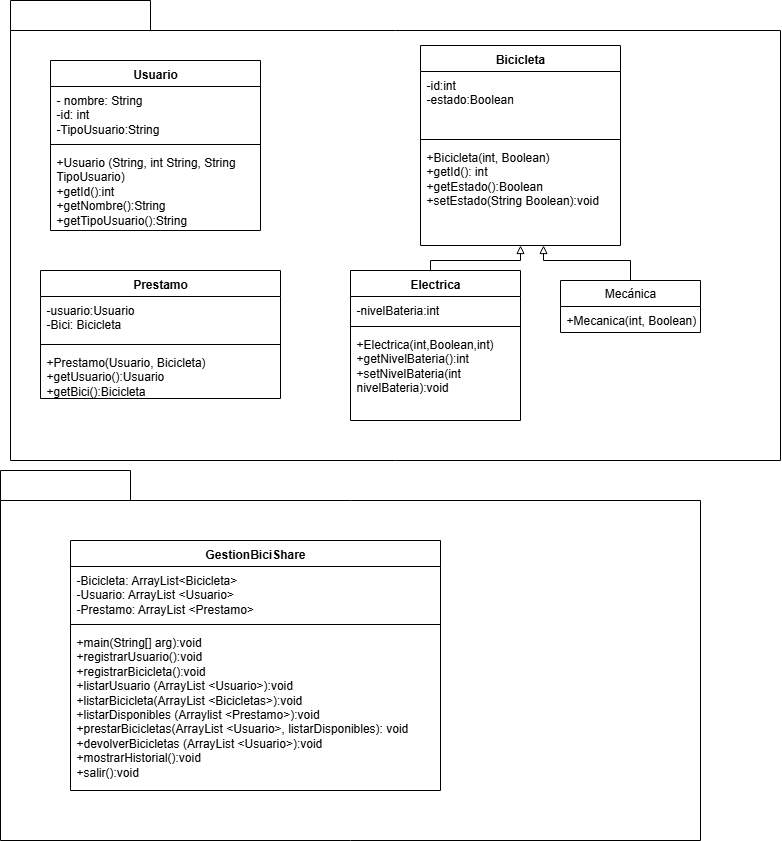

The diagram above was exported from draw.io. Its source (the exported page's mxGraphModel, read from the mxfile embedded in the PNG):
<mxGraphModel dx="817" dy="1561" grid="1" gridSize="10" guides="1" tooltips="1" connect="1" arrows="1" fold="1" page="1" pageScale="1" pageWidth="827" pageHeight="1169" math="0" shadow="0">
  <root>
    <mxCell id="0" />
    <mxCell id="1" parent="0" />
    <mxCell id="6UZpqu-EO7f8A1a7FrP_-45" value="" style="shape=folder;fontStyle=1;spacingTop=10;tabWidth=140;tabHeight=30;tabPosition=left;html=1;whiteSpace=wrap;" parent="1" vertex="1">
      <mxGeometry x="20" y="-10" width="770" height="460" as="geometry" />
    </mxCell>
    <mxCell id="6UZpqu-EO7f8A1a7FrP_-2" value="Usuario" style="swimlane;fontStyle=1;align=center;verticalAlign=top;childLayout=stackLayout;horizontal=1;startSize=26;horizontalStack=0;resizeParent=1;resizeParentMax=0;resizeLast=0;collapsible=1;marginBottom=0;whiteSpace=wrap;html=1;" parent="1" vertex="1">
      <mxGeometry x="60" y="50" width="210" height="170" as="geometry" />
    </mxCell>
    <mxCell id="6UZpqu-EO7f8A1a7FrP_-3" value="- nombre: String&lt;div&gt;-id: int&amp;nbsp;&lt;/div&gt;&lt;div&gt;-TipoUsuario:String&lt;/div&gt;" style="text;strokeColor=none;fillColor=none;align=left;verticalAlign=top;spacingLeft=4;spacingRight=4;overflow=hidden;rotatable=0;points=[[0,0.5],[1,0.5]];portConstraint=eastwest;whiteSpace=wrap;html=1;" parent="6UZpqu-EO7f8A1a7FrP_-2" vertex="1">
      <mxGeometry y="26" width="210" height="54" as="geometry" />
    </mxCell>
    <mxCell id="6UZpqu-EO7f8A1a7FrP_-4" value="" style="line;strokeWidth=1;fillColor=none;align=left;verticalAlign=middle;spacingTop=-1;spacingLeft=3;spacingRight=3;rotatable=0;labelPosition=right;points=[];portConstraint=eastwest;strokeColor=inherit;" parent="6UZpqu-EO7f8A1a7FrP_-2" vertex="1">
      <mxGeometry y="80" width="210" height="8" as="geometry" />
    </mxCell>
    <mxCell id="6UZpqu-EO7f8A1a7FrP_-5" value="+Usuario (String, int String, String TipoUsuario)&lt;div&gt;+getId():int&lt;/div&gt;&lt;div&gt;+getNombre():String&lt;/div&gt;&lt;div&gt;+getTipoUsuario():String&lt;/div&gt;&lt;div&gt;&lt;br&gt;&lt;/div&gt;" style="text;strokeColor=none;fillColor=none;align=left;verticalAlign=top;spacingLeft=4;spacingRight=4;overflow=hidden;rotatable=0;points=[[0,0.5],[1,0.5]];portConstraint=eastwest;whiteSpace=wrap;html=1;" parent="6UZpqu-EO7f8A1a7FrP_-2" vertex="1">
      <mxGeometry y="88" width="210" height="82" as="geometry" />
    </mxCell>
    <mxCell id="6UZpqu-EO7f8A1a7FrP_-22" value="Bicicleta" style="swimlane;fontStyle=1;align=center;verticalAlign=top;childLayout=stackLayout;horizontal=1;startSize=26;horizontalStack=0;resizeParent=1;resizeParentMax=0;resizeLast=0;collapsible=1;marginBottom=0;whiteSpace=wrap;html=1;" parent="1" vertex="1">
      <mxGeometry x="430" y="35" width="200" height="200" as="geometry" />
    </mxCell>
    <mxCell id="6UZpqu-EO7f8A1a7FrP_-23" value="-id:int&lt;div&gt;-estado:Boolean&lt;br&gt;&lt;div&gt;&lt;br&gt;&lt;/div&gt;&lt;/div&gt;" style="text;strokeColor=none;fillColor=none;align=left;verticalAlign=top;spacingLeft=4;spacingRight=4;overflow=hidden;rotatable=0;points=[[0,0.5],[1,0.5]];portConstraint=eastwest;whiteSpace=wrap;html=1;" parent="6UZpqu-EO7f8A1a7FrP_-22" vertex="1">
      <mxGeometry y="26" width="200" height="64" as="geometry" />
    </mxCell>
    <mxCell id="6UZpqu-EO7f8A1a7FrP_-24" value="" style="line;strokeWidth=1;fillColor=none;align=left;verticalAlign=middle;spacingTop=-1;spacingLeft=3;spacingRight=3;rotatable=0;labelPosition=right;points=[];portConstraint=eastwest;strokeColor=inherit;" parent="6UZpqu-EO7f8A1a7FrP_-22" vertex="1">
      <mxGeometry y="90" width="200" height="8" as="geometry" />
    </mxCell>
    <mxCell id="6UZpqu-EO7f8A1a7FrP_-25" value="+Bicicleta(int, Boolean)&lt;div&gt;+getId(): int&lt;/div&gt;&lt;div&gt;+getEstado():Boolean&lt;/div&gt;&lt;div&gt;+setEstado(String Boolean):void&amp;nbsp;&lt;/div&gt;&lt;div&gt;&lt;br&gt;&lt;/div&gt;" style="text;strokeColor=none;fillColor=none;align=left;verticalAlign=top;spacingLeft=4;spacingRight=4;overflow=hidden;rotatable=0;points=[[0,0.5],[1,0.5]];portConstraint=eastwest;whiteSpace=wrap;html=1;" parent="6UZpqu-EO7f8A1a7FrP_-22" vertex="1">
      <mxGeometry y="98" width="200" height="102" as="geometry" />
    </mxCell>
    <mxCell id="6UZpqu-EO7f8A1a7FrP_-34" style="edgeStyle=orthogonalEdgeStyle;rounded=0;orthogonalLoop=1;jettySize=auto;html=1;exitX=0.5;exitY=0;exitDx=0;exitDy=0;endArrow=block;endFill=0;" parent="1" source="6UZpqu-EO7f8A1a7FrP_-26" target="6UZpqu-EO7f8A1a7FrP_-25" edge="1">
      <mxGeometry relative="1" as="geometry">
        <Array as="points">
          <mxPoint x="440" y="260" />
          <mxPoint x="440" y="250" />
          <mxPoint x="530" y="250" />
        </Array>
      </mxGeometry>
    </mxCell>
    <mxCell id="6UZpqu-EO7f8A1a7FrP_-26" value="Electrica" style="swimlane;fontStyle=1;align=center;verticalAlign=top;childLayout=stackLayout;horizontal=1;startSize=26;horizontalStack=0;resizeParent=1;resizeParentMax=0;resizeLast=0;collapsible=1;marginBottom=0;whiteSpace=wrap;html=1;" parent="1" vertex="1">
      <mxGeometry x="360" y="260" width="170" height="150" as="geometry" />
    </mxCell>
    <mxCell id="6UZpqu-EO7f8A1a7FrP_-27" value="-nivelBateria:int" style="text;strokeColor=none;fillColor=none;align=left;verticalAlign=top;spacingLeft=4;spacingRight=4;overflow=hidden;rotatable=0;points=[[0,0.5],[1,0.5]];portConstraint=eastwest;whiteSpace=wrap;html=1;" parent="6UZpqu-EO7f8A1a7FrP_-26" vertex="1">
      <mxGeometry y="26" width="170" height="26" as="geometry" />
    </mxCell>
    <mxCell id="6UZpqu-EO7f8A1a7FrP_-28" value="" style="line;strokeWidth=1;fillColor=none;align=left;verticalAlign=middle;spacingTop=-1;spacingLeft=3;spacingRight=3;rotatable=0;labelPosition=right;points=[];portConstraint=eastwest;strokeColor=inherit;" parent="6UZpqu-EO7f8A1a7FrP_-26" vertex="1">
      <mxGeometry y="52" width="170" height="8" as="geometry" />
    </mxCell>
    <mxCell id="6UZpqu-EO7f8A1a7FrP_-29" value="+Electrica(int,Boolean,int)&lt;div&gt;+getNivelBateria():int&lt;/div&gt;&lt;div&gt;+setNivelBateria(int nivelBateria):void&lt;/div&gt;" style="text;strokeColor=none;fillColor=none;align=left;verticalAlign=top;spacingLeft=4;spacingRight=4;overflow=hidden;rotatable=0;points=[[0,0.5],[1,0.5]];portConstraint=eastwest;whiteSpace=wrap;html=1;" parent="6UZpqu-EO7f8A1a7FrP_-26" vertex="1">
      <mxGeometry y="60" width="170" height="90" as="geometry" />
    </mxCell>
    <mxCell id="SWGcjP-3bFwGJEQfxK_D-1" value="" style="edgeStyle=orthogonalEdgeStyle;rounded=0;orthogonalLoop=1;jettySize=auto;html=1;entryX=0.615;entryY=1;entryDx=0;entryDy=0;entryPerimeter=0;endArrow=block;endFill=0;" edge="1" parent="1" source="6UZpqu-EO7f8A1a7FrP_-30" target="6UZpqu-EO7f8A1a7FrP_-25">
      <mxGeometry relative="1" as="geometry" />
    </mxCell>
    <mxCell id="6UZpqu-EO7f8A1a7FrP_-30" value="Mecánica" style="swimlane;fontStyle=0;childLayout=stackLayout;horizontal=1;startSize=26;fillColor=none;horizontalStack=0;resizeParent=1;resizeParentMax=0;resizeLast=0;collapsible=1;marginBottom=0;whiteSpace=wrap;html=1;" parent="1" vertex="1">
      <mxGeometry x="570" y="270" width="140" height="52" as="geometry" />
    </mxCell>
    <mxCell id="6UZpqu-EO7f8A1a7FrP_-31" value="+Mecanica(int, Boolean)" style="text;strokeColor=none;fillColor=none;align=left;verticalAlign=top;spacingLeft=4;spacingRight=4;overflow=hidden;rotatable=0;points=[[0,0.5],[1,0.5]];portConstraint=eastwest;whiteSpace=wrap;html=1;" parent="6UZpqu-EO7f8A1a7FrP_-30" vertex="1">
      <mxGeometry y="26" width="140" height="26" as="geometry" />
    </mxCell>
    <mxCell id="6UZpqu-EO7f8A1a7FrP_-39" value="" style="shape=folder;fontStyle=1;spacingTop=10;tabWidth=130;tabHeight=30;tabPosition=left;html=1;whiteSpace=wrap;" parent="1" vertex="1">
      <mxGeometry x="10" y="460" width="700" height="370" as="geometry" />
    </mxCell>
    <mxCell id="6UZpqu-EO7f8A1a7FrP_-40" value="GestionBiciShare&lt;div&gt;&lt;br&gt;&lt;/div&gt;" style="swimlane;fontStyle=1;align=center;verticalAlign=top;childLayout=stackLayout;horizontal=1;startSize=26;horizontalStack=0;resizeParent=1;resizeParentMax=0;resizeLast=0;collapsible=1;marginBottom=0;whiteSpace=wrap;html=1;" parent="1" vertex="1">
      <mxGeometry x="80" y="530" width="370" height="250" as="geometry" />
    </mxCell>
    <mxCell id="6UZpqu-EO7f8A1a7FrP_-41" value="-Bicicleta: ArrayList&amp;lt;Bicicleta&amp;gt;&lt;div&gt;-Usuario: ArrayList &amp;lt;Usuario&amp;gt;&lt;/div&gt;&lt;div&gt;-Prestamo: ArrayList &amp;lt;Prestamo&amp;gt;&lt;br&gt;&lt;div&gt;&lt;br&gt;&lt;/div&gt;&lt;/div&gt;" style="text;strokeColor=none;fillColor=none;align=left;verticalAlign=top;spacingLeft=4;spacingRight=4;overflow=hidden;rotatable=0;points=[[0,0.5],[1,0.5]];portConstraint=eastwest;whiteSpace=wrap;html=1;" parent="6UZpqu-EO7f8A1a7FrP_-40" vertex="1">
      <mxGeometry y="26" width="370" height="54" as="geometry" />
    </mxCell>
    <mxCell id="6UZpqu-EO7f8A1a7FrP_-42" value="" style="line;strokeWidth=1;fillColor=none;align=left;verticalAlign=middle;spacingTop=-1;spacingLeft=3;spacingRight=3;rotatable=0;labelPosition=right;points=[];portConstraint=eastwest;strokeColor=inherit;" parent="6UZpqu-EO7f8A1a7FrP_-40" vertex="1">
      <mxGeometry y="80" width="370" height="8" as="geometry" />
    </mxCell>
    <mxCell id="6UZpqu-EO7f8A1a7FrP_-43" value="+main(String[] arg):void&lt;div&gt;+registrarUsuario():void&lt;/div&gt;&lt;div&gt;+registrarBicicleta():void&lt;/div&gt;&lt;div&gt;+listarUsuario (ArrayList &amp;lt;Usuario&amp;gt;):void&lt;/div&gt;&lt;div&gt;+listarBicicleta(ArrayList &amp;lt;Bicicletas&amp;gt;):void&lt;/div&gt;&lt;div&gt;+listarDisponibles (Arraylist &amp;lt;Prestamo&amp;gt;):void&lt;/div&gt;&lt;div&gt;+prestarBicicletas(ArrayList &amp;lt;Usuario&amp;gt;, listarDisponibles): void&lt;/div&gt;&lt;div&gt;+devolverBicicletas (ArrayList &amp;lt;Usuario&amp;gt;):void&lt;/div&gt;&lt;div&gt;+mostrarHistorial():void&lt;/div&gt;&lt;div&gt;+salir():void&lt;/div&gt;&lt;div&gt;&lt;br&gt;&lt;/div&gt;" style="text;strokeColor=none;fillColor=none;align=left;verticalAlign=top;spacingLeft=4;spacingRight=4;overflow=hidden;rotatable=0;points=[[0,0.5],[1,0.5]];portConstraint=eastwest;whiteSpace=wrap;html=1;" parent="6UZpqu-EO7f8A1a7FrP_-40" vertex="1">
      <mxGeometry y="88" width="370" height="162" as="geometry" />
    </mxCell>
    <mxCell id="SWGcjP-3bFwGJEQfxK_D-2" value="Prestamo" style="swimlane;fontStyle=1;align=center;verticalAlign=top;childLayout=stackLayout;horizontal=1;startSize=26;horizontalStack=0;resizeParent=1;resizeParentMax=0;resizeLast=0;collapsible=1;marginBottom=0;whiteSpace=wrap;html=1;" vertex="1" parent="1">
      <mxGeometry x="50" y="260" width="240" height="128" as="geometry" />
    </mxCell>
    <mxCell id="SWGcjP-3bFwGJEQfxK_D-3" value="-usuario:Usuario&lt;div&gt;-Bici: Bicicleta&lt;br&gt;&lt;div&gt;&lt;br&gt;&lt;/div&gt;&lt;/div&gt;" style="text;strokeColor=none;fillColor=none;align=left;verticalAlign=top;spacingLeft=4;spacingRight=4;overflow=hidden;rotatable=0;points=[[0,0.5],[1,0.5]];portConstraint=eastwest;whiteSpace=wrap;html=1;" vertex="1" parent="SWGcjP-3bFwGJEQfxK_D-2">
      <mxGeometry y="26" width="240" height="44" as="geometry" />
    </mxCell>
    <mxCell id="SWGcjP-3bFwGJEQfxK_D-4" value="" style="line;strokeWidth=1;fillColor=none;align=left;verticalAlign=middle;spacingTop=-1;spacingLeft=3;spacingRight=3;rotatable=0;labelPosition=right;points=[];portConstraint=eastwest;strokeColor=inherit;" vertex="1" parent="SWGcjP-3bFwGJEQfxK_D-2">
      <mxGeometry y="70" width="240" height="8" as="geometry" />
    </mxCell>
    <mxCell id="SWGcjP-3bFwGJEQfxK_D-5" value="+Prestamo(Usuario, Bicicleta)&lt;div&gt;+getUsuario():Usuario&lt;/div&gt;&lt;div&gt;+getBici():Bicicleta&lt;/div&gt;" style="text;strokeColor=none;fillColor=none;align=left;verticalAlign=top;spacingLeft=4;spacingRight=4;overflow=hidden;rotatable=0;points=[[0,0.5],[1,0.5]];portConstraint=eastwest;whiteSpace=wrap;html=1;" vertex="1" parent="SWGcjP-3bFwGJEQfxK_D-2">
      <mxGeometry y="78" width="240" height="50" as="geometry" />
    </mxCell>
  </root>
</mxGraphModel>